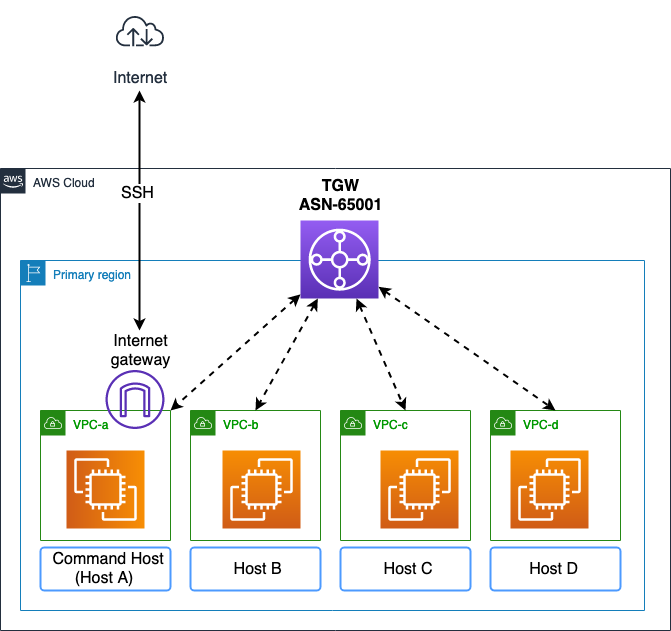

The diagram above was exported from draw.io. Its source (the exported page's mxGraphModel, read from the mxfile embedded in the PNG):
<mxGraphModel dx="1163" dy="702" grid="1" gridSize="10" guides="1" tooltips="1" connect="1" arrows="1" fold="1" page="1" pageScale="1" pageWidth="850" pageHeight="1100" math="0" shadow="0">
  <root>
    <mxCell id="0" />
    <mxCell id="1" parent="0" />
    <mxCell id="g98jrYRkSdPtBhE4aaaP-3" value="AWS Cloud" style="points=[[0,0],[0.25,0],[0.5,0],[0.75,0],[1,0],[1,0.25],[1,0.5],[1,0.75],[1,1],[0.75,1],[0.5,1],[0.25,1],[0,1],[0,0.75],[0,0.5],[0,0.25]];outlineConnect=0;gradientColor=none;html=1;whiteSpace=wrap;fontSize=12;fontStyle=0;shape=mxgraph.aws4.group;grIcon=mxgraph.aws4.group_aws_cloud_alt;strokeColor=#232F3E;fillColor=none;verticalAlign=top;align=left;spacingLeft=30;fontColor=#232F3E;dashed=0;" parent="1" vertex="1">
      <mxGeometry x="50" y="188" width="670" height="462" as="geometry" />
    </mxCell>
    <mxCell id="oZwqg0ROIPOQ5rNXWV65-1" value="Primary region" style="points=[[0,0],[0.25,0],[0.5,0],[0.75,0],[1,0],[1,0.25],[1,0.5],[1,0.75],[1,1],[0.75,1],[0.5,1],[0.25,1],[0,1],[0,0.75],[0,0.5],[0,0.25]];outlineConnect=0;gradientColor=none;html=1;whiteSpace=wrap;fontSize=12;fontStyle=0;shape=mxgraph.aws4.group;grIcon=mxgraph.aws4.group_region;strokeColor=#147EBA;fillColor=none;verticalAlign=top;align=left;spacingLeft=30;fontColor=#147EBA;dashed=0;" parent="1" vertex="1">
      <mxGeometry x="70" y="280" width="624" height="350" as="geometry" />
    </mxCell>
    <mxCell id="oZwqg0ROIPOQ5rNXWV65-4" value="&lt;font color=&quot;#009900&quot;&gt;VPC-c&lt;/font&gt;" style="points=[[0,0],[0.25,0],[0.5,0],[0.75,0],[1,0],[1,0.25],[1,0.5],[1,0.75],[1,1],[0.75,1],[0.5,1],[0.25,1],[0,1],[0,0.75],[0,0.5],[0,0.25]];outlineConnect=0;gradientColor=none;html=1;whiteSpace=wrap;fontSize=12;fontStyle=0;shape=mxgraph.aws4.group;grIcon=mxgraph.aws4.group_vpc;strokeColor=#248814;fillColor=none;verticalAlign=top;align=left;spacingLeft=30;fontColor=#AAB7B8;dashed=0;" parent="1" vertex="1">
      <mxGeometry x="390" y="430" width="130" height="130" as="geometry" />
    </mxCell>
    <mxCell id="oZwqg0ROIPOQ5rNXWV65-5" value="&lt;font color=&quot;#009900&quot;&gt;VPC-a&lt;/font&gt;" style="points=[[0,0],[0.25,0],[0.5,0],[0.75,0],[1,0],[1,0.25],[1,0.5],[1,0.75],[1,1],[0.75,1],[0.5,1],[0.25,1],[0,1],[0,0.75],[0,0.5],[0,0.25]];outlineConnect=0;gradientColor=none;html=1;whiteSpace=wrap;fontSize=12;fontStyle=0;shape=mxgraph.aws4.group;grIcon=mxgraph.aws4.group_vpc;strokeColor=#248814;fillColor=none;verticalAlign=top;align=left;spacingLeft=30;fontColor=#AAB7B8;dashed=0;" parent="1" vertex="1">
      <mxGeometry x="90" y="430" width="130" height="130" as="geometry" />
    </mxCell>
    <mxCell id="oZwqg0ROIPOQ5rNXWV65-6" value="&lt;font color=&quot;#009900&quot;&gt;VPC-d&lt;/font&gt;" style="points=[[0,0],[0.25,0],[0.5,0],[0.75,0],[1,0],[1,0.25],[1,0.5],[1,0.75],[1,1],[0.75,1],[0.5,1],[0.25,1],[0,1],[0,0.75],[0,0.5],[0,0.25]];outlineConnect=0;gradientColor=none;html=1;whiteSpace=wrap;fontSize=12;fontStyle=0;shape=mxgraph.aws4.group;grIcon=mxgraph.aws4.group_vpc;strokeColor=#248814;fillColor=none;verticalAlign=top;align=left;spacingLeft=30;fontColor=#AAB7B8;dashed=0;" parent="1" vertex="1">
      <mxGeometry x="540" y="430" width="130" height="130" as="geometry" />
    </mxCell>
    <mxCell id="oZwqg0ROIPOQ5rNXWV65-7" value="&lt;font color=&quot;#009900&quot;&gt;VPC-b&lt;/font&gt;" style="points=[[0,0],[0.25,0],[0.5,0],[0.75,0],[1,0],[1,0.25],[1,0.5],[1,0.75],[1,1],[0.75,1],[0.5,1],[0.25,1],[0,1],[0,0.75],[0,0.5],[0,0.25]];outlineConnect=0;gradientColor=none;html=1;whiteSpace=wrap;fontSize=12;fontStyle=0;shape=mxgraph.aws4.group;grIcon=mxgraph.aws4.group_vpc;strokeColor=#248814;fillColor=none;verticalAlign=top;align=left;spacingLeft=30;fontColor=#AAB7B8;dashed=0;" parent="1" vertex="1">
      <mxGeometry x="240" y="430" width="130" height="130" as="geometry" />
    </mxCell>
    <mxCell id="oZwqg0ROIPOQ5rNXWV65-8" value="" style="outlineConnect=0;fontColor=#232F3E;gradientColor=none;fillColor=#5A30B5;strokeColor=none;dashed=0;verticalLabelPosition=bottom;verticalAlign=top;align=center;html=1;fontSize=12;fontStyle=0;aspect=fixed;pointerEvents=1;shape=mxgraph.aws4.internet_gateway;" parent="1" vertex="1">
      <mxGeometry x="155" y="389.5" width="59" height="59" as="geometry" />
    </mxCell>
    <mxCell id="oZwqg0ROIPOQ5rNXWV65-15" value="" style="outlineConnect=0;fontColor=#232F3E;gradientColor=#945DF2;gradientDirection=north;fillColor=#5A30B5;strokeColor=#ffffff;dashed=0;verticalLabelPosition=bottom;verticalAlign=top;align=center;html=1;fontSize=12;fontStyle=0;aspect=fixed;shape=mxgraph.aws4.resourceIcon;resIcon=mxgraph.aws4.transit_gateway;" parent="1" vertex="1">
      <mxGeometry x="350" y="240" width="78" height="78" as="geometry" />
    </mxCell>
    <mxCell id="oZwqg0ROIPOQ5rNXWV65-17" value="" style="endArrow=classic;dashed=1;html=1;entryX=0.5;entryY=0;entryDx=0;entryDy=0;strokeWidth=2;startArrow=classic;startFill=1;endFill=1;" parent="1" source="oZwqg0ROIPOQ5rNXWV65-15" target="oZwqg0ROIPOQ5rNXWV65-7" edge="1">
      <mxGeometry width="50" height="50" relative="1" as="geometry">
        <mxPoint x="520" y="650" as="sourcePoint" />
        <mxPoint x="570" y="600" as="targetPoint" />
      </mxGeometry>
    </mxCell>
    <mxCell id="oZwqg0ROIPOQ5rNXWV65-18" value="" style="endArrow=classic;dashed=1;html=1;strokeWidth=2;startArrow=classic;startFill=1;endFill=1;entryX=1;entryY=0;entryDx=0;entryDy=0;" parent="1" source="oZwqg0ROIPOQ5rNXWV65-15" target="oZwqg0ROIPOQ5rNXWV65-5" edge="1">
      <mxGeometry width="50" height="50" relative="1" as="geometry">
        <mxPoint x="340" y="315" as="sourcePoint" />
        <mxPoint x="220" y="420" as="targetPoint" />
      </mxGeometry>
    </mxCell>
    <mxCell id="oZwqg0ROIPOQ5rNXWV65-19" value="" style="endArrow=classic;dashed=1;html=1;entryX=0.5;entryY=0;entryDx=0;entryDy=0;strokeWidth=2;startArrow=classic;startFill=1;endFill=1;" parent="1" source="oZwqg0ROIPOQ5rNXWV65-15" target="oZwqg0ROIPOQ5rNXWV65-4" edge="1">
      <mxGeometry width="50" height="50" relative="1" as="geometry">
        <mxPoint x="360" y="315.29017857142867" as="sourcePoint" />
        <mxPoint x="175" y="440" as="targetPoint" />
      </mxGeometry>
    </mxCell>
    <mxCell id="oZwqg0ROIPOQ5rNXWV65-20" value="" style="endArrow=classic;dashed=1;html=1;entryX=0.5;entryY=0;entryDx=0;entryDy=0;strokeWidth=2;startArrow=classic;startFill=1;endFill=1;" parent="1" source="oZwqg0ROIPOQ5rNXWV65-15" target="oZwqg0ROIPOQ5rNXWV65-6" edge="1">
      <mxGeometry width="50" height="50" relative="1" as="geometry">
        <mxPoint x="370" y="325.29017857142867" as="sourcePoint" />
        <mxPoint x="185" y="450" as="targetPoint" />
      </mxGeometry>
    </mxCell>
    <mxCell id="oZwqg0ROIPOQ5rNXWV65-24" value="" style="endArrow=classic;startArrow=classic;html=1;strokeWidth=2;" parent="1" edge="1">
      <mxGeometry width="50" height="50" relative="1" as="geometry">
        <mxPoint x="189" y="350" as="sourcePoint" />
        <mxPoint x="189" y="110" as="targetPoint" />
      </mxGeometry>
    </mxCell>
    <mxCell id="oZwqg0ROIPOQ5rNXWV65-25" value="&lt;font style=&quot;font-size: 16px&quot;&gt;SSH&lt;/font&gt;" style="text;html=1;align=center;verticalAlign=middle;resizable=0;points=[];labelBackgroundColor=#ffffff;" parent="oZwqg0ROIPOQ5rNXWV65-24" vertex="1" connectable="0">
      <mxGeometry x="0.1463" y="2" relative="1" as="geometry">
        <mxPoint as="offset" />
      </mxGeometry>
    </mxCell>
    <mxCell id="oZwqg0ROIPOQ5rNXWV65-26" value="&lt;div&gt;&lt;font style=&quot;font-size: 16px&quot;&gt;&amp;nbsp;Command Host &lt;br&gt;&lt;/font&gt;&lt;/div&gt;&lt;div&gt;&lt;font style=&quot;font-size: 16px&quot;&gt;&amp;nbsp;&amp;nbsp;&amp;nbsp;&amp;nbsp;&amp;nbsp; (Host A)&lt;/font&gt;&lt;/div&gt;" style="rounded=1;arcSize=9;align=left;spacingLeft=5;strokeColor=#4C9AFF;html=1;strokeWidth=2;fontSize=10;" parent="1" vertex="1">
      <mxGeometry x="90" y="567" width="130" height="43" as="geometry" />
    </mxCell>
    <mxCell id="oZwqg0ROIPOQ5rNXWV65-27" value="&lt;div style=&quot;text-align: justify ; font-size: 16px&quot;&gt;&lt;font style=&quot;font-size: 16px&quot;&gt;&amp;nbsp; &amp;nbsp; &amp;nbsp; &amp;nbsp; Host B&lt;/font&gt;&lt;/div&gt;" style="rounded=1;arcSize=9;align=left;spacingLeft=5;strokeColor=#4C9AFF;html=1;strokeWidth=2;fontSize=10;" parent="1" vertex="1">
      <mxGeometry x="240" y="567" width="130" height="43" as="geometry" />
    </mxCell>
    <mxCell id="oZwqg0ROIPOQ5rNXWV65-28" value="&lt;font style=&quot;font-size: 16px&quot;&gt;&amp;nbsp; &amp;nbsp; &amp;nbsp; &amp;nbsp; Host C&lt;/font&gt;" style="rounded=1;arcSize=9;align=left;spacingLeft=5;strokeColor=#4C9AFF;html=1;strokeWidth=2;fontSize=10;" parent="1" vertex="1">
      <mxGeometry x="390" y="567" width="130" height="43" as="geometry" />
    </mxCell>
    <mxCell id="oZwqg0ROIPOQ5rNXWV65-29" value="&lt;font style=&quot;font-size: 16px&quot;&gt;&amp;nbsp; &amp;nbsp; &amp;nbsp;&amp;nbsp; Host D&lt;/font&gt;" style="rounded=1;arcSize=9;align=left;spacingLeft=5;strokeColor=#4C9AFF;html=1;strokeWidth=2;fontSize=10;" parent="1" vertex="1">
      <mxGeometry x="540" y="567" width="130" height="43" as="geometry" />
    </mxCell>
    <mxCell id="oZwqg0ROIPOQ5rNXWV65-32" value="&lt;div style=&quot;font-size: 16px;&quot;&gt;&lt;font style=&quot;font-size: 16px;&quot;&gt;TGW &lt;br style=&quot;font-size: 16px;&quot;&gt;&lt;/font&gt;&lt;/div&gt;&lt;div style=&quot;font-size: 16px;&quot;&gt;&lt;font style=&quot;font-size: 16px;&quot;&gt;ASN-65001&lt;/font&gt;&lt;/div&gt;" style="text;html=1;strokeColor=none;fillColor=none;align=center;verticalAlign=middle;whiteSpace=wrap;rounded=0;fontStyle=1;fontSize=16;" parent="1" vertex="1">
      <mxGeometry x="350" y="200" width="80" height="30" as="geometry" />
    </mxCell>
    <mxCell id="N0DrxpFWoYRpMVvlWl14-3" value="" style="outlineConnect=0;fontColor=#232F3E;gradientColor=#F78E04;gradientDirection=north;fillColor=#D05C17;strokeColor=#ffffff;dashed=0;verticalLabelPosition=bottom;verticalAlign=top;align=center;html=1;fontSize=12;fontStyle=0;aspect=fixed;shape=mxgraph.aws4.resourceIcon;resIcon=mxgraph.aws4.ec2;direction=south;" parent="1" vertex="1">
      <mxGeometry x="116" y="470" width="78" height="78" as="geometry" />
    </mxCell>
    <mxCell id="N0DrxpFWoYRpMVvlWl14-4" value="" style="outlineConnect=0;fontColor=#232F3E;gradientColor=#F78E04;gradientDirection=north;fillColor=#D05C17;strokeColor=#ffffff;dashed=0;verticalLabelPosition=bottom;verticalAlign=top;align=center;html=1;fontSize=12;fontStyle=0;aspect=fixed;shape=mxgraph.aws4.resourceIcon;resIcon=mxgraph.aws4.ec2;" parent="1" vertex="1">
      <mxGeometry x="272" y="470" width="78" height="78" as="geometry" />
    </mxCell>
    <mxCell id="N0DrxpFWoYRpMVvlWl14-5" value="" style="outlineConnect=0;fontColor=#232F3E;gradientColor=#F78E04;gradientDirection=north;fillColor=#D05C17;strokeColor=#ffffff;dashed=0;verticalLabelPosition=bottom;verticalAlign=top;align=center;html=1;fontSize=12;fontStyle=0;aspect=fixed;shape=mxgraph.aws4.resourceIcon;resIcon=mxgraph.aws4.ec2;" parent="1" vertex="1">
      <mxGeometry x="430" y="470" width="78" height="78" as="geometry" />
    </mxCell>
    <mxCell id="N0DrxpFWoYRpMVvlWl14-6" value="" style="outlineConnect=0;fontColor=#232F3E;gradientColor=#F78E04;gradientDirection=north;fillColor=#D05C17;strokeColor=#ffffff;dashed=0;verticalLabelPosition=bottom;verticalAlign=top;align=center;html=1;fontSize=12;fontStyle=0;aspect=fixed;shape=mxgraph.aws4.resourceIcon;resIcon=mxgraph.aws4.ec2;" parent="1" vertex="1">
      <mxGeometry x="560" y="470" width="78" height="78" as="geometry" />
    </mxCell>
    <mxCell id="D_-tPWShJ2kOWxjGQZR9-1" value="&lt;font style=&quot;font-size: 16px&quot;&gt;Internet gateway&lt;/font&gt;" style="text;html=1;strokeColor=none;fillColor=none;align=center;verticalAlign=middle;rounded=0;whiteSpace=wrap;" vertex="1" parent="1">
      <mxGeometry x="165" y="360" width="49" height="20" as="geometry" />
    </mxCell>
    <mxCell id="D_-tPWShJ2kOWxjGQZR9-5" value="&lt;font style=&quot;font-size: 16px&quot;&gt;Internet&lt;/font&gt;" style="outlineConnect=0;fontColor=#232F3E;gradientColor=none;strokeColor=#232F3E;fillColor=none;dashed=0;verticalLabelPosition=bottom;verticalAlign=top;align=center;html=1;fontSize=12;fontStyle=0;aspect=fixed;shape=mxgraph.aws4.resourceIcon;resIcon=mxgraph.aws4.internet;" vertex="1" parent="1">
      <mxGeometry x="159" y="20" width="61" height="61" as="geometry" />
    </mxCell>
  </root>
</mxGraphModel>